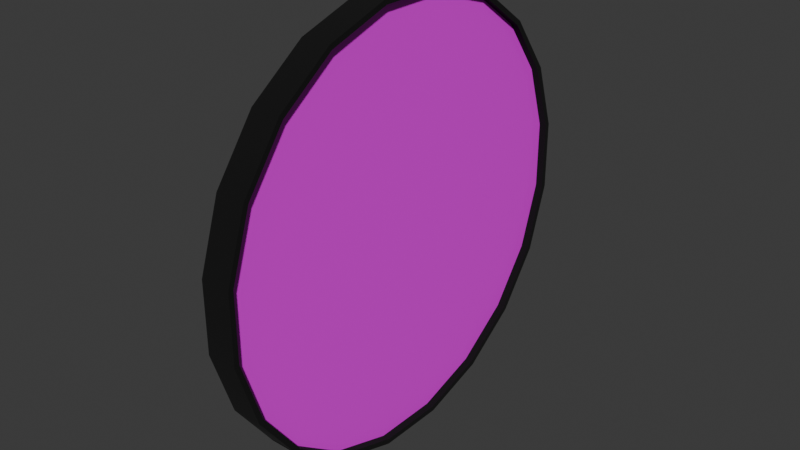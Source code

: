 # Source: darts.blend  (saved by Blender 4.5.90; exported with 4.5.12 LTS)
import bpy
from mathutils import Matrix  # noqa: F401  (used for matrix-valued properties, if any)

bpy.ops.wm.read_factory_settings(use_empty=True)
scene = bpy.context.scene
scene.name = 'Scene'

# ---- images (referenced by path relative to the original .blend; pixels are not part of the script)
import os
ASSET_DIR = os.environ.get("B2B_ASSET_DIR", "")  # directory of the original .blend (textures are referenced by path, not embedded)
HERE = os.path.dirname(os.path.abspath(__file__))  # packed textures are extracted next to this script under _unpacked/

def load_image(name, relpath, width, height, colorspace="sRGB"):
    """Load a texture the original file referenced (path relative to the .blend, or extracted next to this script)."""
    p = next((c for c in (os.path.join(HERE, relpath), os.path.join(ASSET_DIR, relpath)) if relpath and os.path.exists(c)), "")
    if p:
        img = bpy.data.images.load(p, check_existing=True)
        img.name = name
    else:  # same state as the original file: an image datablock whose file is absent (Cycles renders it pink)
        img = bpy.data.images.new(name, width, height)
        img.source = "FILE"
        img.filepath = "//" + (relpath or name)
    img.colorspace_settings.name = colorspace
    return img
img_darts_jpg = load_image('darts.jpg', 'darts.jpg', 1024, 1024, 'sRGB')

# ---- materials (node trees are filled in below, after node groups)
mat_black = bpy.data.materials.new('black')
mat_black.alpha_threshold = 0.0
mat_black.roughness = 0.5
mat_black.line_color = (0.0, 0.0, 0.0, 1.0)
mat_darts = bpy.data.materials.new('darts')

# ---- material node trees
mat_black.use_nodes = True; mat_black.node_tree.nodes.clear()
_N = mat_black.node_tree.nodes; _L = mat_black.node_tree.links
n0 = _N.new('ShaderNodeOutputMaterial'); n0.name = 'Material Output'; n0.location = (200, 100)
n1 = _N.new('ShaderNodeBsdfPrincipled'); n1.name = 'Principled BSDF'; n1.location = (-200, 100)
n1.inputs[0].default_value = (0.0, 0.0, 0.0, 1.0)
n1.inputs[2].default_value = 1.0
n1.inputs[3].default_value = 1.45
_L.new(n1.outputs[0], n0.inputs[0])
n0.is_active_output = True
mat_darts.use_nodes = True; mat_darts.node_tree.nodes.clear()
_N = mat_darts.node_tree.nodes; _L = mat_darts.node_tree.links
n0 = _N.new('ShaderNodeBsdfPrincipled'); n0.name = 'Принципиальный BSDF'; n0.location = (-200, 100)
n1 = _N.new('ShaderNodeOutputMaterial'); n1.name = 'Вывод материала'; n1.location = (200, 100)
n2 = _N.new('ShaderNodeTexImage'); n2.name = 'Текстура изображения'; n2.location = (-490, 80)
n2.image = img_darts_jpg
_L.new(n0.outputs[0], n1.inputs[0])
_L.new(n2.outputs[0], n0.inputs[0])
n1.is_active_output = True

# ---- world
world_world = bpy.data.worlds.new('World'); scene.world = world_world
world_world.use_nodes = True; world_world.node_tree.nodes.clear()
_N = world_world.node_tree.nodes; _L = world_world.node_tree.links
n0 = _N.new('ShaderNodeOutputWorld'); n0.name = 'World Output'; n0.location = (200, 100)
n1 = _N.new('ShaderNodeBackground'); n1.name = 'Background'; n1.location = (-200, 100)
n1.inputs[0].default_value = (0.05088, 0.05088, 0.05088, 1.0)
_L.new(n1.outputs[0], n0.inputs[0])
n0.is_active_output = True
world_world.color = (0.05088, 0.05088, 0.05088)
world_world.sun_shadow_jitter_overblur = 0.0

# ---- meshes
me_001 = bpy.data.meshes.new('Цилиндр.001')
me_001.from_pydata([(-2.448e-11, 0.2222, 0.0352), (0.03, 0.2169, 0.03435), (-3.481e-09, 0.2222, -0.0352), (0.03, 0.2169, -0.03435), (-6.685e-09, 0.2005, -0.1021), (0.03, 0.1957, -0.0997), (-9.322e-09, 0.1591, -0.1591), (0.03, 0.1553, -0.1553), (-1.113e-08, 0.1021, -0.2005), (0.03, 0.0997, -0.1957), (-1.194e-08, 0.0352, -0.2222), (0.03, 0.03435, -0.2169), (-1.167e-08, -0.0352, -0.2222), (0.03, -0.03435, -0.2169), (-1.034e-08, -0.1021, -0.2005), (0.03, -0.0997, -0.1957), (-8.092e-09, -0.1591, -0.1591), (0.03, -0.1553, -0.1553), (-5.135e-09, -0.2005, -0.1021), (0.03, -0.1957, -0.0997), (-1.764e-09, -0.2222, -0.0352), (0.03, -0.2169, -0.03435), (1.693e-09, -0.2222, 0.0352), (0.03, -0.2169, 0.03435), (4.897e-09, -0.2005, 0.1021), (0.03, -0.1957, 0.0997), (7.534e-09, -0.1591, 0.1591), (0.03, -0.1553, 0.1553), (9.346e-09, -0.1021, 0.2005), (0.03, -0.0997, 0.1957), (1.016e-08, -0.0352, 0.2222), (0.03, -0.03435, 0.2169), (9.883e-09, 0.0352, 0.2222), (0.03, 0.03435, 0.2169), (8.556e-09, 0.1021, 0.2005), (0.03, 0.0997, 0.1957), (6.304e-09, 0.1591, 0.1591), (0.03, 0.1553, 0.1553), (3.347e-09, 0.2005, 0.1021), (0.03, 0.1957, 0.0997), (0.03, 0.2222, -0.0352), (0.03, 0.2222, 0.0352), (0.03, 0.2005, -0.1021), (0.03, 0.1591, -0.1591), (0.03, 0.1021, -0.2005), (0.03, 0.0352, -0.2222), (0.03, -0.0352, -0.2222), (0.03, -0.1021, -0.2005), (0.03, -0.1591, -0.1591), (0.03, -0.2005, -0.1021), (0.03, -0.2222, -0.0352), (0.03, -0.2222, 0.0352), (0.03, -0.2005, 0.1021), (0.03, -0.1591, 0.1591), (0.03, -0.1021, 0.2005), (0.03, -0.0352, 0.2222), (0.03, 0.0352, 0.2222), (0.03, 0.1021, 0.2005), (0.03, 0.1591, 0.1591), (0.03, 0.2005, 0.1021), (0.0225, 0.008086, -0.001281), (0.0225, 0.008086, 0.001281), (0.0225, 0.007294, -0.003717), (0.0225, 0.005789, -0.005789), (0.0225, 0.003717, -0.007294), (0.0225, 0.001281, -0.008086), (0.0225, -0.001281, -0.008086), (0.0225, -0.003717, -0.007294), (0.0225, -0.005789, -0.005789), (0.0225, -0.007294, -0.003717), (0.0225, -0.008086, -0.001281), (0.0225, -0.008086, 0.001281), (0.0225, -0.007294, 0.003717), (0.0225, -0.005789, 0.005789), (0.0225, -0.003717, 0.007294), (0.0225, -0.001281, 0.008086), (0.0225, 0.001281, 0.008086), (0.0225, 0.003717, 0.007294), (0.0225, 0.005789, 0.005789), (0.0225, 0.007294, 0.003717), (0.0225, 0.2169, -0.03435), (0.0225, 0.2169, 0.03435), (0.0225, 0.1957, -0.0997), (0.0225, 0.1553, -0.1553), (0.0225, 0.0997, -0.1957), (0.0225, 0.03435, -0.2169), (0.0225, -0.03435, -0.2169), (0.0225, -0.0997, -0.1957), (0.0225, -0.1553, -0.1553), (0.0225, -0.1957, -0.0997), (0.0225, -0.2169, -0.03435), (0.0225, -0.2169, 0.03435), (0.0225, -0.1957, 0.0997), (0.0225, -0.1553, 0.1553), (0.0225, -0.0997, 0.1957), (0.0225, -0.03435, 0.2169), (0.0225, 0.03435, 0.2169), (0.0225, 0.0997, 0.1957), (0.0225, 0.1553, 0.1553), (0.0225, 0.1957, 0.0997), (0.0225, 0.1766, -0.02798), (0.0225, 0.1766, 0.02798), (0.0225, 0.1593, -0.08119), (0.0225, 0.1265, -0.1265), (0.0225, 0.08119, -0.1593), (0.0225, 0.02798, -0.1766), (0.0225, -0.02798, -0.1766), (0.0225, -0.08119, -0.1593), (0.0225, -0.1265, -0.1265), (0.0225, -0.1593, -0.08119), (0.0225, -0.1766, -0.02798), (0.0225, -0.1766, 0.02798), (0.0225, -0.1593, 0.08119), (0.0225, -0.1265, 0.1265), (0.0225, -0.08119, 0.1593), (0.0225, -0.02798, 0.1766), (0.0225, 0.02798, 0.1766), (0.0225, 0.08119, 0.1593), (0.0225, 0.1265, 0.1265), (0.0225, 0.1593, 0.08119), (0.0225, 0.1619, -0.02564), (0.0225, 0.1619, 0.02564), (0.0225, 0.146, -0.0744), (0.0225, 0.1159, -0.1159), (0.0225, 0.0744, -0.146), (0.0225, 0.02564, -0.1619), (0.0225, -0.02564, -0.1619), (0.0225, -0.0744, -0.146), (0.0225, -0.1159, -0.1159), (0.0225, -0.146, -0.0744), (0.0225, -0.1619, -0.02564), (0.0225, -0.1619, 0.02564), (0.0225, -0.146, 0.0744), (0.0225, -0.1159, 0.1159), (0.0225, -0.0744, 0.146), (0.0225, -0.02564, 0.1619), (0.0225, 0.02564, 0.1619), (0.0225, 0.0744, 0.146), (0.0225, 0.1159, 0.1159), (0.0225, 0.146, 0.0744), (0.0225, 0.1067, -0.01691), (0.0225, 0.1067, 0.01691), (0.0225, 0.09629, -0.04906), (0.0225, 0.07642, -0.07642), (0.0225, 0.04906, -0.09629), (0.0225, 0.01691, -0.1067), (0.0225, -0.01691, -0.1067), (0.0225, -0.04906, -0.09629), (0.0225, -0.07642, -0.07642), (0.0225, -0.09629, -0.04906), (0.0225, -0.1067, -0.01691), (0.0225, -0.1067, 0.01691), (0.0225, -0.09629, 0.04906), (0.0225, -0.07642, 0.07642), (0.0225, -0.04906, 0.09629), (0.0225, -0.01691, 0.1067), (0.0225, 0.01691, 0.1067), (0.0225, 0.04906, 0.09629), (0.0225, 0.07642, 0.07642), (0.0225, 0.09629, 0.04906), (0.0225, 0.09326, -0.01477), (0.0225, 0.09326, 0.01477), (0.0225, 0.08413, -0.04286), (0.0225, 0.06676, -0.06676), (0.0225, 0.04286, -0.08413), (0.0225, 0.01477, -0.09326), (0.0225, -0.01477, -0.09326), (0.0225, -0.04286, -0.08413), (0.0225, -0.06676, -0.06676), (0.0225, -0.08413, -0.04286), (0.0225, -0.09326, -0.01477), (0.0225, -0.09326, 0.01477), (0.0225, -0.08413, 0.04286), (0.0225, -0.06676, 0.06676), (0.0225, -0.04286, 0.08413), (0.0225, -0.01477, 0.09326), (0.0225, 0.01477, 0.09326), (0.0225, 0.04286, 0.08413), (0.0225, 0.06676, 0.06676), (0.0225, 0.08413, 0.04286), (0.0225, 0.01834, -0.002904), (0.0225, 0.01834, 0.002904), (0.0225, 0.01654, -0.008428), (0.0225, 0.01313, -0.01313), (0.0225, 0.008428, -0.01654), (0.0225, 0.002904, -0.01834), (0.0225, -0.002904, -0.01834), (0.0225, -0.008428, -0.01654), (0.0225, -0.01313, -0.01313), (0.0225, -0.01654, -0.008428), (0.0225, -0.01834, -0.002904), (0.0225, -0.01834, 0.002904), (0.0225, -0.01654, 0.008428), (0.0225, -0.01313, 0.01313), (0.0225, -0.008428, 0.01654), (0.0225, -0.002904, 0.01834), (0.0225, 0.002904, 0.01834), (0.0225, 0.008428, 0.01654), (0.0225, 0.01313, 0.01313), (0.0225, 0.01654, 0.008428)], [], [(0, 41, 40, 2), (2, 40, 42, 4), (4, 42, 43, 6), (6, 43, 44, 8), (8, 44, 45, 10), (10, 45, 46, 12), (12, 46, 47, 14), (14, 47, 48, 16), (16, 48, 49, 18), (18, 49, 50, 20), (20, 50, 51, 22), (22, 51, 52, 24), (24, 52, 53, 26), (26, 53, 54, 28), (28, 54, 55, 30), (30, 55, 56, 32), (32, 56, 57, 34), (34, 57, 58, 36), (25, 23, 91, 92), (36, 58, 59, 38), (38, 59, 41, 0), (0, 2, 4, 6, 8, 10, 12, 14, 16, 18, 20, 22, 24, 26, 28, 30, 32, 34, 36, 38), (1, 3, 40, 41), (3, 5, 42, 40), (5, 7, 43, 42), (7, 9, 44, 43), (9, 11, 45, 44), (11, 13, 46, 45), (13, 15, 47, 46), (15, 17, 48, 47), (17, 19, 49, 48), (19, 21, 50, 49), (21, 23, 51, 50), (23, 25, 52, 51), (25, 27, 53, 52), (27, 29, 54, 53), (29, 31, 55, 54), (31, 33, 56, 55), (33, 35, 57, 56), (35, 37, 58, 57), (37, 39, 59, 58), (39, 1, 41, 59), (60, 61, 79, 78, 77, 76, 75, 74, 73, 72, 71, 70, 69, 68, 67, 66, 65, 64, 63, 62), (11, 9, 84, 85), (1, 39, 99, 81), (27, 25, 92, 93), (13, 11, 85, 86), (29, 27, 93, 94), (15, 13, 86, 87), (31, 29, 94, 95), (17, 15, 87, 88), (3, 1, 81, 80), (33, 31, 95, 96), (19, 17, 88, 89), (5, 3, 80, 82), (35, 33, 96, 97), (21, 19, 89, 90), (7, 5, 82, 83), (37, 35, 97, 98), (23, 21, 90, 91), (9, 7, 83, 84), (39, 37, 98, 99), (101, 100, 80, 81), (100, 102, 82, 80), (102, 103, 83, 82), (103, 104, 84, 83), (104, 105, 85, 84), (105, 106, 86, 85), (106, 107, 87, 86), (107, 108, 88, 87), (108, 109, 89, 88), (109, 110, 90, 89), (110, 111, 91, 90), (111, 112, 92, 91), (112, 113, 93, 92), (113, 114, 94, 93), (114, 115, 95, 94), (115, 116, 96, 95), (116, 117, 97, 96), (117, 118, 98, 97), (118, 119, 99, 98), (119, 101, 81, 99), (121, 120, 100, 101), (120, 122, 102, 100), (122, 123, 103, 102), (123, 124, 104, 103), (124, 125, 105, 104), (125, 126, 106, 105), (126, 127, 107, 106), (127, 128, 108, 107), (128, 129, 109, 108), (129, 130, 110, 109), (130, 131, 111, 110), (131, 132, 112, 111), (132, 133, 113, 112), (133, 134, 114, 113), (134, 135, 115, 114), (135, 136, 116, 115), (136, 137, 117, 116), (137, 138, 118, 117), (138, 139, 119, 118), (139, 121, 101, 119), (141, 140, 120, 121), (140, 142, 122, 120), (142, 143, 123, 122), (143, 144, 124, 123), (144, 145, 125, 124), (145, 146, 126, 125), (146, 147, 127, 126), (147, 148, 128, 127), (148, 149, 129, 128), (149, 150, 130, 129), (150, 151, 131, 130), (151, 152, 132, 131), (152, 153, 133, 132), (153, 154, 134, 133), (154, 155, 135, 134), (155, 156, 136, 135), (156, 157, 137, 136), (157, 158, 138, 137), (158, 159, 139, 138), (159, 141, 121, 139), (161, 160, 140, 141), (160, 162, 142, 140), (162, 163, 143, 142), (163, 164, 144, 143), (164, 165, 145, 144), (165, 166, 146, 145), (166, 167, 147, 146), (167, 168, 148, 147), (168, 169, 149, 148), (169, 170, 150, 149), (170, 171, 151, 150), (171, 172, 152, 151), (172, 173, 153, 152), (173, 174, 154, 153), (174, 175, 155, 154), (175, 176, 156, 155), (176, 177, 157, 156), (177, 178, 158, 157), (178, 179, 159, 158), (179, 161, 141, 159), (181, 180, 160, 161), (180, 182, 162, 160), (182, 183, 163, 162), (183, 184, 164, 163), (184, 185, 165, 164), (185, 186, 166, 165), (186, 187, 167, 166), (187, 188, 168, 167), (188, 189, 169, 168), (189, 190, 170, 169), (190, 191, 171, 170), (191, 192, 172, 171), (192, 193, 173, 172), (193, 194, 174, 173), (194, 195, 175, 174), (195, 196, 176, 175), (196, 197, 177, 176), (197, 198, 178, 177), (198, 199, 179, 178), (199, 181, 161, 179), (61, 60, 180, 181), (60, 62, 182, 180), (62, 63, 183, 182), (63, 64, 184, 183), (64, 65, 185, 184), (65, 66, 186, 185), (66, 67, 187, 186), (67, 68, 188, 187), (68, 69, 189, 188), (69, 70, 190, 189), (70, 71, 191, 190), (71, 72, 192, 191), (72, 73, 193, 192), (73, 74, 194, 193), (74, 75, 195, 194), (75, 76, 196, 195), (76, 77, 197, 196), (77, 78, 198, 197), (78, 79, 199, 198), (79, 61, 181, 199)])
me_001.polygons.foreach_set('use_smooth', [True] * 182)
me_001.polygons.foreach_set('material_index', [0, 0, 0, 0, 0, 0, 0, 0, 0, 0, 0, 0, 0, 0, 0, 0, 0, 0, 0, 0, 0, 0, 0, 0, 0, 0, 0, 0, 0, 0, 0, 0, 0, 0, 0, 0, 0, 0, 0, 0, 0, 0, 1, 0, 0, 0, 0, 0, 0, 0, 0, 0, 0, 0, 0, 0, 0, 0, 0, 0, 0, 0, 1, 1, 1, 1, 1, 1, 1, 1, 1, 1, 1, 1, 1, 1, 1, 1, 1, 1, 1, 1, 1, 1, 1, 1, 1, 1, 1, 1, 1, 1, 1, 1, 1, 1, 1, 1, 1, 1, 1, 1, 1, 1, 1, 1, 1, 1, 1, 1, 1, 1, 1, 1, 1, 1, 1, 1, 1, 1, 1, 1, 1, 1, 1, 1, 1, 1, 1, 1, 1, 1, 1, 1, 1, 1, 1, 1, 1, 1, 1, 1, 1, 1, 1, 1, 1, 1, 1, 1, 1, 1, 1, 1, 1, 1, 1, 1, 1, 1, 1, 1, 1, 1, 1, 1, 1, 1, 1, 1, 1, 1, 1, 1, 1, 1, 1, 1, 1, 1, 1, 1])
_k = set([(0, 2), (0, 38), (1, 3), (1, 39), (2, 4), (3, 5), (4, 6), (5, 7), (6, 8), (7, 9), (8, 10), (9, 11), (10, 12), (11, 13), (12, 14), (13, 15), (14, 16), (15, 17), (16, 18), (17, 19), (18, 20), (19, 21), (20, 22), (21, 23), (22, 24), (23, 25), (24, 26), (25, 27), (26, 28), (27, 29), (28, 30), (29, 31), (30, 32), (31, 33), (32, 34), (33, 35), (34, 36), (35, 37), (36, 38), (37, 39), (40, 41), (40, 42), (41, 59), (42, 43), (43, 44), (44, 45), (45, 46), (46, 47), (47, 48), (48, 49), (49, 50), (50, 51), (51, 52), (52, 53), (53, 54), (54, 55), (55, 56), (56, 57), (57, 58), (58, 59), (80, 81), (80, 82), (81, 99), (82, 83), (83, 84), (84, 85), (85, 86), (86, 87), (87, 88), (88, 89), (89, 90), (90, 91), (91, 92), (92, 93), (93, 94), (94, 95), (95, 96), (96, 97), (97, 98), (98, 99)])
me_001.attributes.new('sharp_edge', 'BOOLEAN', 'EDGE').data.foreach_set('value', [ (min(e.vertices), max(e.vertices)) in _k for e in me_001.edges])
_uv = me_001.uv_layers.new(name='UVКарта')
_uv.uv.foreach_set('vector', [1.0, 0.5, 1.0, 1.0, 0.95, 1.0, 0.95, 0.5, 0.95, 0.5, 0.95, 1.0, 0.9, 1.0, 0.9, 0.5, 0.9, 0.5, 0.9, 1.0, 0.85, 1.0, 0.85, 0.5, 0.85, 0.5, 0.85, 1.0, 0.8, 1.0, 0.8, 0.5, 0.8, 0.5, 0.8, 1.0, 0.75, 1.0, 0.75, 0.5, 0.75, 0.5, 0.75, 1.0, 0.7, 1.0, 0.7, 0.5, 0.7, 0.5, 0.7, 1.0, 0.65, 1.0, 0.65, 0.5, 0.65, 0.5, 0.65, 1.0, 0.6, 1.0, 0.6, 0.5, 0.6, 0.5, 0.6, 1.0, 0.55, 1.0, 0.55, 0.5, 0.55, 0.5, 0.55, 1.0, 0.5, 1.0, 0.5, 0.5, 0.5, 0.5, 0.5, 1.0, 0.45, 1.0, 0.45, 0.5, 0.45, 0.5, 0.45, 1.0, 0.4, 1.0, 0.4, 0.5, 0.4, 0.5, 0.4, 1.0, 0.35, 1.0, 0.35, 0.5, 0.35, 0.5, 0.35, 1.0, 0.3, 1.0, 0.3, 0.5, 0.3, 0.5, 0.3, 1.0, 0.25, 1.0, 0.25, 0.5, 0.25, 0.5, 0.25, 1.0, 0.2, 1.0, 0.2, 0.5, 0.2, 0.5, 0.2, 1.0, 0.15, 1.0, 0.15, 0.5, 0.15, 0.5, 0.15, 1.0, 0.1, 1.0, 0.1, 0.5, 0.1123, 0.06049, 0.1776, 0.02722, 0.1776, 0.02722, 0.1123, 0.06049, 0.1, 0.5, 0.1, 1.0, 0.05, 1.0, 0.05, 0.5, 0.05, 0.5, 0.05, 1.0, -1.565e-07, 1.0, -1.565e-07, 0.5, 0.75, 0.49, 0.8242, 0.4783, 0.8911, 0.4442, 0.9442, 0.3911, 0.9783, 0.3242, 0.99, 0.25, 0.9783, 0.1758, 0.9442, 0.1089, 0.8911, 0.05584, 0.8242, 0.02175, 0.75, 0.01, 0.6758, 0.02175, 0.6089, 0.05584, 0.5558, 0.1089, 0.5217, 0.1758, 0.51, 0.25, 0.5217, 0.3242, 0.5558, 0.3911, 0.6089, 0.4442, 0.6758, 0.4783, 0.25, 0.4842, 0.3224, 0.4728, 0.3242, 0.4783, 0.25, 0.49, 0.3224, 0.4728, 0.3877, 0.4395, 0.3911, 0.4442, 0.3242, 0.4783, 0.3877, 0.4395, 0.4395, 0.3877, 0.4442, 0.3911, 0.3911, 0.4442, 0.4395, 0.3877, 0.4728, 0.3224, 0.4783, 0.3242, 0.4442, 0.3911, 0.4728, 0.3224, 0.4842, 0.25, 0.49, 0.25, 0.4783, 0.3242, 0.4842, 0.25, 0.4728, 0.1776, 0.4783, 0.1758, 0.49, 0.25, 0.4728, 0.1776, 0.4395, 0.1123, 0.4442, 0.1089, 0.4783, 0.1758, 0.4395, 0.1123, 0.3877, 0.06049, 0.3911, 0.05584, 0.4442, 0.1089, 0.3877, 0.06049, 0.3224, 0.02722, 0.3242, 0.02175, 0.3911, 0.05584, 0.3224, 0.02722, 0.25, 0.01575, 0.25, 0.01, 0.3242, 0.02175, 0.25, 0.01575, 0.1776, 0.02722, 0.1758, 0.02175, 0.25, 0.01, 0.1776, 0.02722, 0.1123, 0.06049, 0.1089, 0.05584, 0.1758, 0.02175, 0.1123, 0.06049, 0.06049, 0.1123, 0.05584, 0.1089, 0.1089, 0.05584, 0.06049, 0.1123, 0.02722, 0.1776, 0.02175, 0.1758, 0.05584, 0.1089, 0.02722, 0.1776, 0.01575, 0.25, 0.01, 0.25, 0.02175, 0.1758, 0.01575, 0.25, 0.02722, 0.3224, 0.02175, 0.3242, 0.01, 0.25, 0.02722, 0.3224, 0.06049, 0.3877, 0.05584, 0.3911, 0.02175, 0.3242, 0.06049, 0.3877, 0.1123, 0.4395, 0.1089, 0.4442, 0.05584, 0.3911, 0.1123, 0.4395, 0.1776, 0.4728, 0.1758, 0.4783, 0.1089, 0.4442, 0.1776, 0.4728, 0.25, 0.4842, 0.25, 0.49, 0.1758, 0.4783, 0.5026, 0.5075, 0.5033, 0.5124, 0.5015, 0.5195, 0.5003, 0.5217, 0.4969, 0.5251, 0.4925, 0.5274, 0.4876, 0.5281, 0.4827, 0.5274, 0.4783, 0.5251, 0.4749, 0.5217, 0.4726, 0.5173, 0.4719, 0.5124, 0.4726, 0.5075, 0.4749, 0.5031, 0.4783, 0.4997, 0.4827, 0.4974, 0.4876, 0.4967, 0.4925, 0.4974, 0.4969, 0.4997, 0.5003, 0.5031, 0.4842, 0.25, 0.4728, 0.3224, 0.4728, 0.3224, 0.4842, 0.25, 0.25, 0.4842, 0.1776, 0.4728, 0.1776, 0.4728, 0.25, 0.4842, 0.06049, 0.1123, 0.1123, 0.06049, 0.1123, 0.06049, 0.06049, 0.1123, 0.4728, 0.1776, 0.4842, 0.25, 0.4842, 0.25, 0.4728, 0.1776, 0.02722, 0.1776, 0.06049, 0.1123, 0.06049, 0.1123, 0.02722, 0.1776, 0.4395, 0.1123, 0.4728, 0.1776, 0.4728, 0.1776, 0.4395, 0.1123, 0.01575, 0.25, 0.02722, 0.1776, 0.02722, 0.1776, 0.01575, 0.25, 0.3877, 0.06049, 0.4395, 0.1123, 0.4395, 0.1123, 0.3877, 0.06049, 0.3224, 0.4728, 0.25, 0.4842, 0.25, 0.4842, 0.3224, 0.4728, 0.02722, 0.3224, 0.01575, 0.25, 0.01575, 0.25, 0.02722, 0.3224, 0.3224, 0.02722, 0.3877, 0.06049, 0.3877, 0.06049, 0.3224, 0.02722, 0.3877, 0.4395, 0.3224, 0.4728, 0.3224, 0.4728, 0.3877, 0.4395, 0.06049, 0.3877, 0.02722, 0.3224, 0.02722, 0.3224, 0.06049, 0.3877, 0.25, 0.01575, 0.3224, 0.02722, 0.3224, 0.02722, 0.25, 0.01575, 0.4395, 0.3877, 0.3877, 0.4395, 0.3877, 0.4395, 0.4395, 0.3877, 0.1123, 0.4395, 0.06049, 0.3877, 0.06049, 0.3877, 0.1123, 0.4395, 0.1776, 0.02722, 0.25, 0.01575, 0.25, 0.01575, 0.1776, 0.02722, 0.4728, 0.3224, 0.4395, 0.3877, 0.4395, 0.3877, 0.4728, 0.3224, 0.1776, 0.4728, 0.1123, 0.4395, 0.1123, 0.4395, 0.1776, 0.4728, 0.825, 0.5658, 0.825, 0.459, 0.9019, 0.4468, 0.9019, 0.578, 0.825, 0.459, 0.792, 0.3573, 0.8614, 0.322, 0.9019, 0.4468, 0.792, 0.3573, 0.7291, 0.2709, 0.7842, 0.2158, 0.8614, 0.322, 0.7291, 0.2709, 0.6427, 0.208, 0.678, 0.1386, 0.7842, 0.2158, 0.6427, 0.208, 0.541, 0.175, 0.5532, 0.09807, 0.678, 0.1386, 0.541, 0.175, 0.4342, 0.175, 0.422, 0.09807, 0.5532, 0.09807, 0.4342, 0.175, 0.3325, 0.208, 0.2972, 0.1386, 0.422, 0.09807, 0.3325, 0.208, 0.246, 0.2709, 0.191, 0.2158, 0.2972, 0.1386, 0.246, 0.2709, 0.1832, 0.3573, 0.1138, 0.322, 0.191, 0.2158, 0.1832, 0.3573, 0.1502, 0.459, 0.07327, 0.4468, 0.1138, 0.322, 0.1502, 0.459, 0.1502, 0.5658, 0.07327, 0.578, 0.07327, 0.4468, 0.1502, 0.5658, 0.1832, 0.6675, 0.1138, 0.7028, 0.07327, 0.578, 0.1832, 0.6675, 0.246, 0.754, 0.191, 0.809, 0.1138, 0.7028, 0.246, 0.754, 0.3325, 0.8168, 0.2972, 0.8862, 0.191, 0.809, 0.3325, 0.8168, 0.4342, 0.8498, 0.422, 0.9267, 0.2972, 0.8862, 0.4342, 0.8498, 0.541, 0.8498, 0.5532, 0.9267, 0.422, 0.9267, 0.541, 0.8498, 0.6427, 0.8168, 0.678, 0.8862, 0.5532, 0.9267, 0.6427, 0.8168, 0.7291, 0.754, 0.7842, 0.809, 0.678, 0.8862, 0.7291, 0.754, 0.792, 0.6675, 0.8614, 0.7028, 0.7842, 0.809, 0.792, 0.6675, 0.825, 0.5658, 0.9019, 0.578, 0.8614, 0.7028, 0.7968, 0.5614, 0.7968, 0.4634, 0.825, 0.459, 0.825, 0.5658, 0.7968, 0.4634, 0.7665, 0.3703, 0.792, 0.3573, 0.825, 0.459, 0.7665, 0.3703, 0.7089, 0.2911, 0.7291, 0.2709, 0.792, 0.3573, 0.7089, 0.2911, 0.6297, 0.2335, 0.6427, 0.208, 0.7291, 0.2709, 0.6297, 0.2335, 0.5366, 0.2032, 0.541, 0.175, 0.6427, 0.208, 0.5366, 0.2032, 0.4386, 0.2032, 0.4342, 0.175, 0.541, 0.175, 0.4386, 0.2032, 0.3455, 0.2335, 0.3325, 0.208, 0.4342, 0.175, 0.3455, 0.2335, 0.2663, 0.2911, 0.246, 0.2709, 0.3325, 0.208, 0.2663, 0.2911, 0.2087, 0.3703, 0.1832, 0.3573, 0.246, 0.2709, 0.2087, 0.3703, 0.1784, 0.4634, 0.1502, 0.459, 0.1832, 0.3573, 0.1784, 0.4634, 0.1784, 0.5614, 0.1502, 0.5658, 0.1502, 0.459, 0.1784, 0.5614, 0.2087, 0.6545, 0.1832, 0.6675, 0.1502, 0.5658, 0.2087, 0.6545, 0.2663, 0.7337, 0.246, 0.754, 0.1832, 0.6675, 0.2663, 0.7337, 0.3455, 0.7913, 0.3325, 0.8168, 0.246, 0.754, 0.3455, 0.7913, 0.4386, 0.8216, 0.4342, 0.8498, 0.3325, 0.8168, 0.4386, 0.8216, 0.5366, 0.8216, 0.541, 0.8498, 0.4342, 0.8498, 0.5366, 0.8216, 0.6297, 0.7913, 0.6427, 0.8168, 0.541, 0.8498, 0.6297, 0.7913, 0.7089, 0.7337, 0.7291, 0.754, 0.6427, 0.8168, 0.7089, 0.7337, 0.7665, 0.6545, 0.792, 0.6675, 0.7291, 0.754, 0.7665, 0.6545, 0.7968, 0.5614, 0.825, 0.5658, 0.792, 0.6675, 0.6915, 0.5447, 0.6915, 0.4801, 0.7968, 0.4634, 0.7968, 0.5614, 0.6915, 0.4801, 0.6715, 0.4187, 0.7665, 0.3703, 0.7968, 0.4634, 0.6715, 0.4187, 0.6336, 0.3664, 0.7089, 0.2911, 0.7665, 0.3703, 0.6336, 0.3664, 0.5813, 0.3285, 0.6297, 0.2335, 0.7089, 0.2911, 0.5813, 0.3285, 0.5199, 0.3085, 0.5366, 0.2032, 0.6297, 0.2335, 0.5199, 0.3085, 0.4553, 0.3085, 0.4386, 0.2032, 0.5366, 0.2032, 0.4553, 0.3085, 0.3939, 0.3285, 0.3455, 0.2335, 0.4386, 0.2032, 0.3939, 0.3285, 0.3416, 0.3664, 0.2663, 0.2911, 0.3455, 0.2335, 0.3416, 0.3664, 0.3037, 0.4187, 0.2087, 0.3703, 0.2663, 0.2911, 0.3037, 0.4187, 0.2837, 0.4801, 0.1784, 0.4634, 0.2087, 0.3703, 0.2837, 0.4801, 0.2837, 0.5447, 0.1784, 0.5614, 0.1784, 0.4634, 0.2837, 0.5447, 0.3037, 0.6061, 0.2087, 0.6545, 0.1784, 0.5614, 0.3037, 0.6061, 0.3416, 0.6584, 0.2663, 0.7337, 0.2087, 0.6545, 0.3416, 0.6584, 0.3939, 0.6963, 0.3455, 0.7913, 0.2663, 0.7337, 0.3939, 0.6963, 0.4553, 0.7163, 0.4386, 0.8216, 0.3455, 0.7913, 0.4553, 0.7163, 0.5199, 0.7163, 0.5366, 0.8216, 0.4386, 0.8216, 0.5199, 0.7163, 0.5813, 0.6963, 0.6297, 0.7913, 0.5366, 0.8216, 0.5813, 0.6963, 0.6336, 0.6584, 0.7089, 0.7337, 0.6297, 0.7913, 0.6336, 0.6584, 0.6715, 0.6061, 0.7665, 0.6545, 0.7089, 0.7337, 0.6715, 0.6061, 0.6915, 0.5447, 0.7968, 0.5614, 0.7665, 0.6545, 0.6657, 0.5406, 0.6657, 0.4842, 0.6915, 0.4801, 0.6915, 0.5447, 0.6657, 0.4842, 0.6483, 0.4305, 0.6715, 0.4187, 0.6915, 0.4801, 0.6483, 0.4305, 0.6151, 0.3849, 0.6336, 0.3664, 0.6715, 0.4187, 0.6151, 0.3849, 0.5695, 0.3517, 0.5813, 0.3285, 0.6336, 0.3664, 0.5695, 0.3517, 0.5158, 0.3343, 0.5199, 0.3085, 0.5813, 0.3285, 0.5158, 0.3343, 0.4594, 0.3343, 0.4553, 0.3085, 0.5199, 0.3085, 0.4594, 0.3343, 0.4057, 0.3517, 0.3939, 0.3285, 0.4553, 0.3085, 0.4057, 0.3517, 0.3601, 0.3849, 0.3416, 0.3664, 0.3939, 0.3285, 0.3601, 0.3849, 0.3269, 0.4305, 0.3037, 0.4187, 0.3416, 0.3664, 0.3269, 0.4305, 0.3095, 0.4842, 0.2837, 0.4801, 0.3037, 0.4187, 0.3095, 0.4842, 0.3095, 0.5406, 0.2837, 0.5447, 0.2837, 0.4801, 0.3095, 0.5406, 0.3269, 0.5943, 0.3037, 0.6061, 0.2837, 0.5447, 0.3269, 0.5943, 0.3601, 0.6399, 0.3416, 0.6584, 0.3037, 0.6061, 0.3601, 0.6399, 0.4057, 0.6731, 0.3939, 0.6963, 0.3416, 0.6584, 0.4057, 0.6731, 0.4594, 0.6905, 0.4553, 0.7163, 0.3939, 0.6963, 0.4594, 0.6905, 0.5158, 0.6905, 0.5199, 0.7163, 0.4553, 0.7163, 0.5158, 0.6905, 0.5695, 0.6731, 0.5813, 0.6963, 0.5199, 0.7163, 0.5695, 0.6731, 0.6151, 0.6399, 0.6336, 0.6584, 0.5813, 0.6963, 0.6151, 0.6399, 0.6483, 0.5943, 0.6715, 0.6061, 0.6336, 0.6584, 0.6483, 0.5943, 0.6657, 0.5406, 0.6915, 0.5447, 0.6715, 0.6061, 0.5226, 0.5179, 0.5226, 0.5069, 0.6657, 0.4842, 0.6657, 0.5406, 0.5226, 0.5069, 0.5192, 0.4963, 0.6483, 0.4305, 0.6657, 0.4842, 0.5192, 0.4963, 0.5127, 0.4873, 0.6151, 0.3849, 0.6483, 0.4305, 0.5127, 0.4873, 0.5037, 0.4808, 0.5695, 0.3517, 0.6151, 0.3849, 0.5037, 0.4808, 0.4931, 0.4774, 0.5158, 0.3343, 0.5695, 0.3517, 0.4931, 0.4774, 0.4821, 0.4774, 0.4594, 0.3343, 0.5158, 0.3343, 0.4821, 0.4774, 0.4715, 0.4808, 0.4057, 0.3517, 0.4594, 0.3343, 0.4715, 0.4808, 0.4625, 0.4873, 0.3601, 0.3849, 0.4057, 0.3517, 0.4625, 0.4873, 0.456, 0.4963, 0.3269, 0.4305, 0.3601, 0.3849, 0.456, 0.4963, 0.4526, 0.5069, 0.3095, 0.4842, 0.3269, 0.4305, 0.4526, 0.5069, 0.4526, 0.5179, 0.3095, 0.5406, 0.3095, 0.4842, 0.4526, 0.5179, 0.456, 0.5285, 0.3269, 0.5943, 0.3095, 0.5406, 0.456, 0.5285, 0.4625, 0.5375, 0.3601, 0.6399, 0.3269, 0.5943, 0.4625, 0.5375, 0.4715, 0.544, 0.4057, 0.6731, 0.3601, 0.6399, 0.4715, 0.544, 0.4821, 0.5474, 0.4594, 0.6905, 0.4057, 0.6731, 0.4821, 0.5474, 0.4931, 0.5474, 0.5158, 0.6905, 0.4594, 0.6905, 0.4931, 0.5474, 0.5037, 0.544, 0.5695, 0.6731, 0.5158, 0.6905, 0.5037, 0.544, 0.5127, 0.5375, 0.6151, 0.6399, 0.5695, 0.6731, 0.5127, 0.5375, 0.5192, 0.5285, 0.6483, 0.5943, 0.6151, 0.6399, 0.5192, 0.5285, 0.5226, 0.5179, 0.6657, 0.5406, 0.6483, 0.5943, 0.503, 0.5148, 0.503, 0.51, 0.5226, 0.5069, 0.5226, 0.5179, 0.503, 0.51, 0.5015, 0.5053, 0.5192, 0.4963, 0.5226, 0.5069, 0.5015, 0.5053, 0.4987, 0.5013, 0.5127, 0.4873, 0.5192, 0.4963, 0.4987, 0.5013, 0.4947, 0.4985, 0.5037, 0.4808, 0.5127, 0.4873, 0.4947, 0.4985, 0.49, 0.497, 0.4931, 0.4774, 0.5037, 0.4808, 0.49, 0.497, 0.4852, 0.497, 0.4821, 0.4774, 0.4931, 0.4774, 0.4852, 0.497, 0.4805, 0.4985, 0.4715, 0.4808, 0.4821, 0.4774, 0.4805, 0.4985, 0.4765, 0.5013, 0.4625, 0.4873, 0.4715, 0.4808, 0.4765, 0.5013, 0.4737, 0.5053, 0.456, 0.4963, 0.4625, 0.4873, 0.4737, 0.5053, 0.4722, 0.51, 0.4526, 0.5069, 0.456, 0.4963, 0.4722, 0.51, 0.4722, 0.5148, 0.4526, 0.5179, 0.4526, 0.5069, 0.4722, 0.5148, 0.4737, 0.5195, 0.456, 0.5285, 0.4526, 0.5179, 0.4737, 0.5195, 0.4765, 0.5235, 0.4625, 0.5375, 0.456, 0.5285, 0.4765, 0.5235, 0.4805, 0.5263, 0.4715, 0.544, 0.4625, 0.5375, 0.4805, 0.5263, 0.4852, 0.5278, 0.4821, 0.5474, 0.4715, 0.544, 0.4852, 0.5278, 0.49, 0.5278, 0.4931, 0.5474, 0.4821, 0.5474, 0.49, 0.5278, 0.4947, 0.5263, 0.5037, 0.544, 0.4931, 0.5474, 0.4947, 0.5263, 0.4987, 0.5235, 0.5127, 0.5375, 0.5037, 0.544, 0.4987, 0.5235, 0.5015, 0.5195, 0.5192, 0.5285, 0.5127, 0.5375, 0.5015, 0.5195, 0.503, 0.5148, 0.5226, 0.5179, 0.5192, 0.5285])
me_001.materials.append(mat_black)
me_001.materials.append(mat_darts)
me_001.update()

# ---- objects
ob_darts = bpy.data.objects.new('darts', me_001)

# ---- transforms, parenting, visibility, modifiers, constraints
ob_darts.location = (0.0, 0.0, 0.0)

# ---- collection membership
scene.collection.objects.link(ob_darts)

# ---- scene / render settings (as saved in the file)
scene.frame_start = 1; scene.frame_end = 250; scene.frame_set(1)
scene.render.engine = 'BLENDER_EEVEE_NEXT'
bpy.context.view_layer.update()

# ---- added for rendering (the .blend has no active camera and no usable light): camera, sun
cam_auto = bpy.data.cameras.new('AutoCamera')
cam_auto.lens = 50.0
cam_auto.sensor_width = 36.0
cam_auto.clip_end = 1000.0
ob_auto_camera = bpy.data.objects.new('AutoCamera', cam_auto)
scene.collection.objects.link(ob_auto_camera)
ob_auto_camera.location = (0.597222, -0.698667, 0.465778)
ob_auto_camera.rotation_euler = (1.09748, -7.21219e-08, 0.694738)
scene.camera = ob_auto_camera
light_auto_sun = bpy.data.lights.new('AutoSun', 'SUN')
light_auto_sun.energy = 3.0
light_auto_sun.angle = 0.0523599
ob_auto_sun = bpy.data.objects.new('AutoSun', light_auto_sun)
scene.collection.objects.link(ob_auto_sun)
ob_auto_sun.rotation_euler = (0.872665, 0.174533, 0.523599)
bpy.context.view_layer.update()
